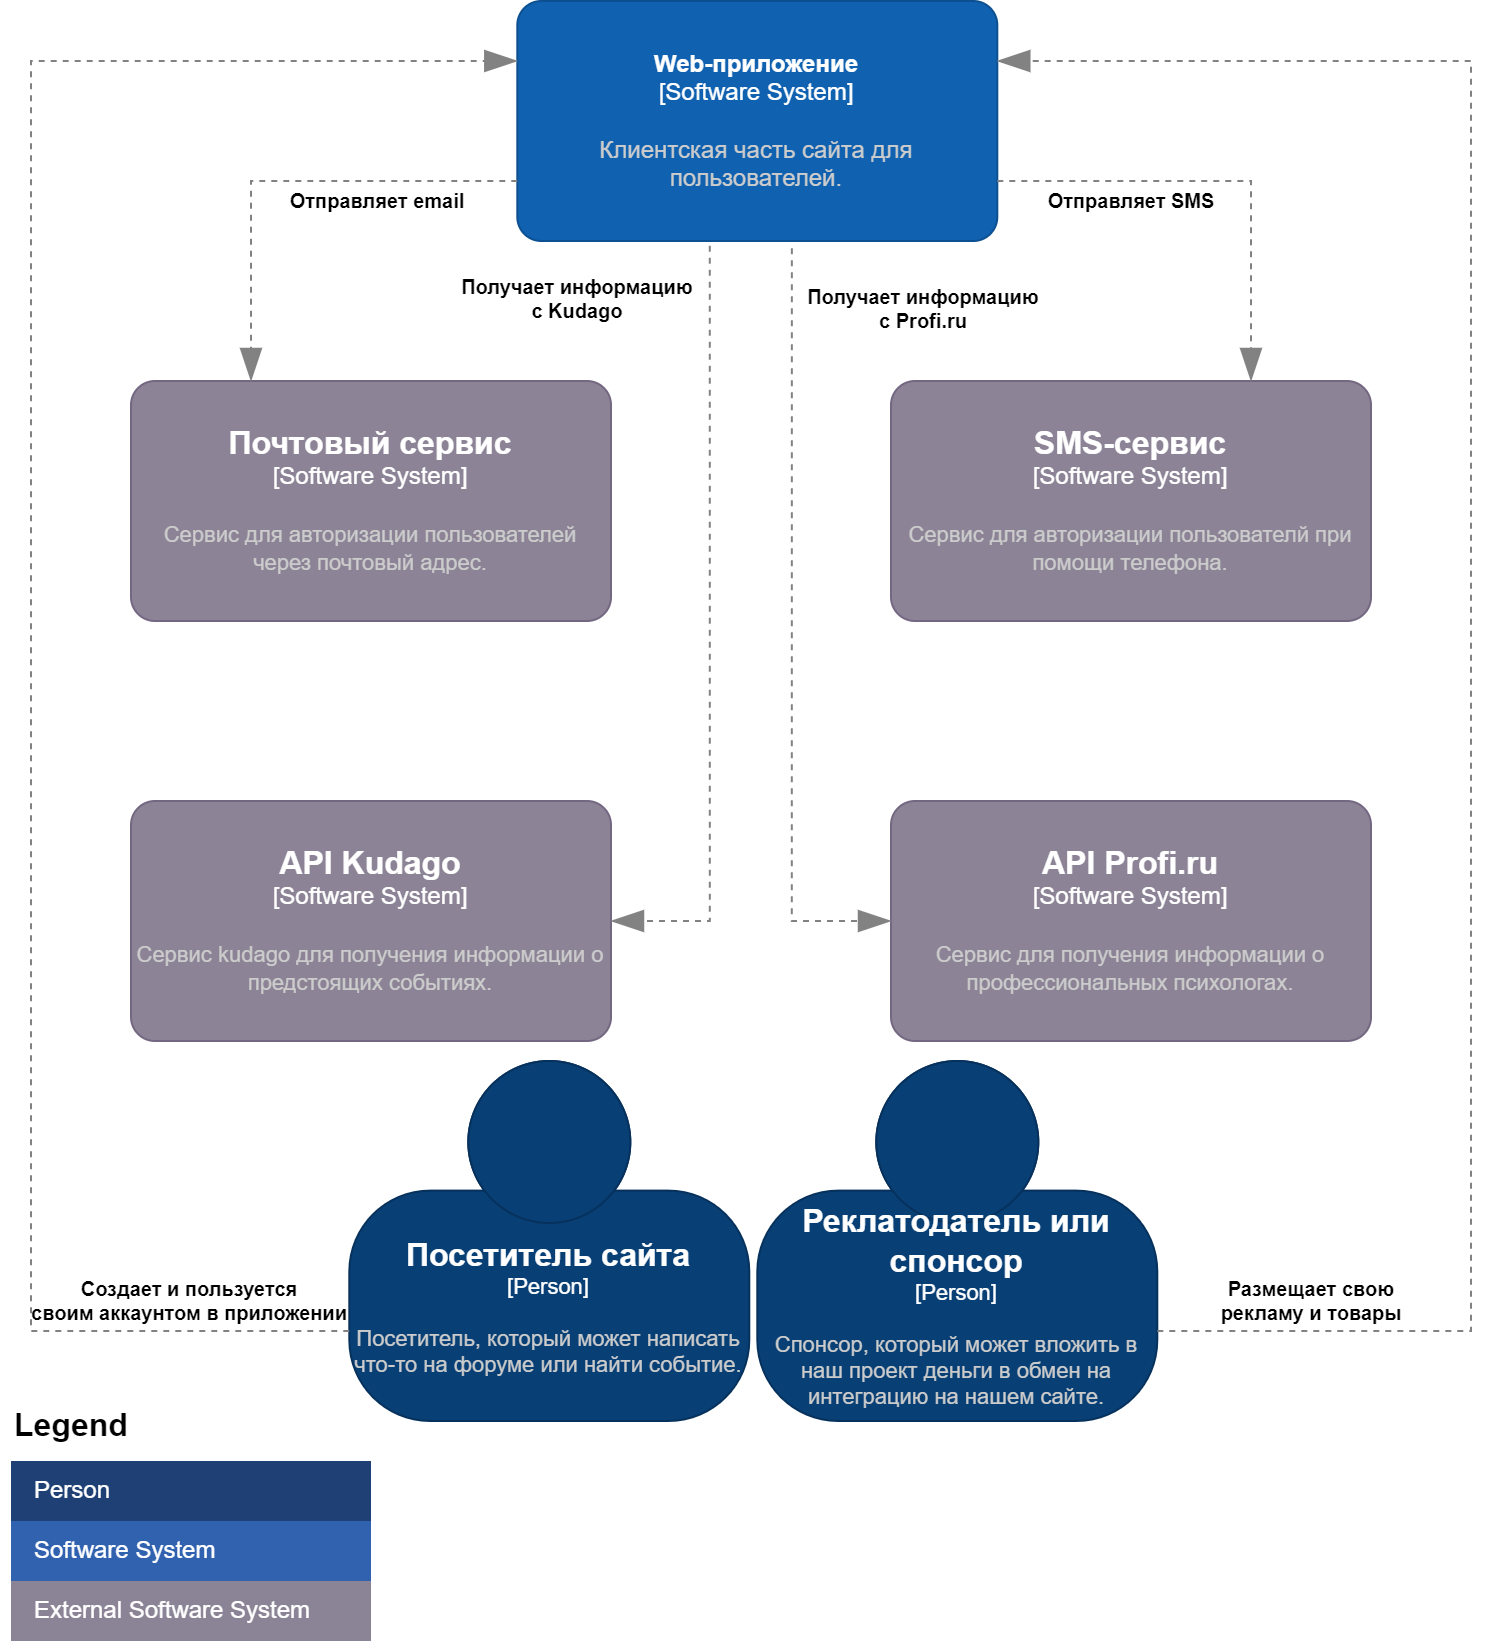

The diagram above was exported from draw.io. Its source (the exported page's mxGraphModel, read from the mxfile embedded in the PNG):
<mxGraphModel dx="1242" dy="909" grid="1" gridSize="10" guides="1" tooltips="1" connect="1" arrows="1" fold="1" page="1" pageScale="1" pageWidth="827" pageHeight="1169" math="0" shadow="0">
  <root>
    <mxCell id="0" />
    <mxCell id="1" parent="0" />
    <object placeholders="1" c4Name="Посетитель сайта" c4Type="Person" c4Description="Посетитель, который может написать что-то на форуме или найти событие." label="&lt;font style=&quot;font-size: 16px&quot;&gt;&lt;b&gt;%c4Name%&lt;/b&gt;&lt;/font&gt;&lt;div&gt;[%c4Type%]&lt;/div&gt;&lt;br&gt;&lt;div&gt;&lt;font style=&quot;font-size: 11px&quot;&gt;&lt;font color=&quot;#cccccc&quot;&gt;%c4Description%&lt;/font&gt;&lt;/div&gt;" id="GwIg44qP09K8tckJ26IQ-31">
      <mxCell style="html=1;fontSize=11;dashed=0;whiteSpace=wrap;fillColor=#083F75;strokeColor=#06315C;fontColor=#ffffff;shape=mxgraph.c4.person2;align=center;metaEdit=1;points=[[0.5,0,0],[1,0.5,0],[1,0.75,0],[0.75,1,0],[0.5,1,0],[0.25,1,0],[0,0.75,0],[0,0.5,0]];resizable=0;" parent="1" vertex="1">
        <mxGeometry x="199.15" y="580" width="200" height="180" as="geometry" />
      </mxCell>
    </object>
    <object placeholders="1" c4Name="Реклатодатель или спонсор" c4Type="Person" c4Description="Спонсор, который может вложить в наш проект деньги в обмен на интеграцию на нашем сайте." label="&lt;font style=&quot;font-size: 16px&quot;&gt;&lt;b&gt;%c4Name%&lt;/b&gt;&lt;/font&gt;&lt;div&gt;[%c4Type%]&lt;/div&gt;&lt;br&gt;&lt;div&gt;&lt;font style=&quot;font-size: 11px&quot;&gt;&lt;font color=&quot;#cccccc&quot;&gt;%c4Description%&lt;/font&gt;&lt;/div&gt;" id="GwIg44qP09K8tckJ26IQ-32">
      <mxCell style="html=1;fontSize=11;dashed=0;whiteSpace=wrap;fillColor=#083F75;strokeColor=#06315C;fontColor=#ffffff;shape=mxgraph.c4.person2;align=center;metaEdit=1;points=[[0.5,0,0],[1,0.5,0],[1,0.75,0],[0.75,1,0],[0.5,1,0],[0.25,1,0],[0,0.75,0],[0,0.5,0]];resizable=0;" parent="1" vertex="1">
        <mxGeometry x="403.15" y="580" width="200" height="180" as="geometry" />
      </mxCell>
    </object>
    <object placeholders="1" c4Name="Web-приложение" c4Type="Software System" c4Description="Клиентская часть сайта для пользователей." label="&lt;font style=&quot;font-size: 12px;&quot;&gt;&lt;b style=&quot;font-size: 12px;&quot;&gt;%c4Name%&lt;/b&gt;&lt;/font&gt;&lt;div style=&quot;font-size: 12px;&quot;&gt;[%c4Type%]&lt;/div&gt;&lt;br style=&quot;font-size: 12px;&quot;&gt;&lt;div style=&quot;font-size: 12px;&quot;&gt;&lt;font style=&quot;font-size: 12px;&quot;&gt;&lt;font color=&quot;#cccccc&quot; style=&quot;font-size: 12px;&quot;&gt;%c4Description%&lt;/font&gt;&lt;/font&gt;&lt;/div&gt;" id="GwIg44qP09K8tckJ26IQ-34">
      <mxCell style="rounded=1;whiteSpace=wrap;html=1;labelBackgroundColor=none;fillColor=#1061B0;fontColor=#ffffff;align=center;arcSize=10;strokeColor=#0D5091;metaEdit=1;resizable=0;points=[[0.25,0,0],[0.5,0,0],[0.75,0,0],[1,0.25,0],[1,0.5,0],[1,0.75,0],[0.75,1,0],[0.5,1,0],[0.25,1,0],[0,0.75,0],[0,0.5,0],[0,0.25,0]];gradientColor=none;fontSize=12;" parent="1" vertex="1">
        <mxGeometry x="283.15" y="50" width="240" height="120" as="geometry" />
      </mxCell>
    </object>
    <object placeholders="1" c4Name="Почтовый сервис" c4Type="Software System" c4Description="Сервис для авторизации пользователей через почтовый адрес." label="&lt;font style=&quot;font-size: 16px&quot;&gt;&lt;b&gt;%c4Name%&lt;/b&gt;&lt;/font&gt;&lt;div&gt;[%c4Type%]&lt;/div&gt;&lt;br&gt;&lt;div&gt;&lt;font style=&quot;font-size: 11px&quot;&gt;&lt;font color=&quot;#cccccc&quot;&gt;%c4Description%&lt;/font&gt;&lt;/div&gt;" id="GwIg44qP09K8tckJ26IQ-35">
      <mxCell style="rounded=1;whiteSpace=wrap;html=1;labelBackgroundColor=none;fillColor=#8C8496;fontColor=#ffffff;align=center;arcSize=10;strokeColor=#736782;metaEdit=1;resizable=0;points=[[0.25,0,0],[0.5,0,0],[0.75,0,0],[1,0.25,0],[1,0.5,0],[1,0.75,0],[0.75,1,0],[0.5,1,0],[0.25,1,0],[0,0.75,0],[0,0.5,0],[0,0.25,0]];fontSize=12;" parent="1" vertex="1">
        <mxGeometry x="90" y="240" width="240" height="120" as="geometry" />
      </mxCell>
    </object>
    <object placeholders="1" c4Name="SMS-сервис" c4Type="Software System" c4Description="Сервис для авторизации пользователй при помощи телефона." label="&lt;font style=&quot;font-size: 16px&quot;&gt;&lt;b&gt;%c4Name%&lt;/b&gt;&lt;/font&gt;&lt;div&gt;[%c4Type%]&lt;/div&gt;&lt;br&gt;&lt;div&gt;&lt;font style=&quot;font-size: 11px&quot;&gt;&lt;font color=&quot;#cccccc&quot;&gt;%c4Description%&lt;/font&gt;&lt;/div&gt;" id="GwIg44qP09K8tckJ26IQ-36">
      <mxCell style="rounded=1;whiteSpace=wrap;html=1;labelBackgroundColor=none;fillColor=#8C8496;fontColor=#ffffff;align=center;arcSize=10;strokeColor=#736782;metaEdit=1;resizable=0;points=[[0.25,0,0],[0.5,0,0],[0.75,0,0],[1,0.25,0],[1,0.5,0],[1,0.75,0],[0.75,1,0],[0.5,1,0],[0.25,1,0],[0,0.75,0],[0,0.5,0],[0,0.25,0]];fontSize=12;" parent="1" vertex="1">
        <mxGeometry x="470" y="240" width="240" height="120" as="geometry" />
      </mxCell>
    </object>
    <object placeholders="1" c4Name="API Kudago" c4Type="Software System" c4Description="Сервис kudago для получения информации о предстоящих событиях." label="&lt;font style=&quot;font-size: 16px&quot;&gt;&lt;b&gt;%c4Name%&lt;/b&gt;&lt;/font&gt;&lt;div&gt;[%c4Type%]&lt;/div&gt;&lt;br&gt;&lt;div&gt;&lt;font style=&quot;font-size: 11px&quot;&gt;&lt;font color=&quot;#cccccc&quot;&gt;%c4Description%&lt;/font&gt;&lt;/div&gt;" id="GwIg44qP09K8tckJ26IQ-37">
      <mxCell style="rounded=1;whiteSpace=wrap;html=1;labelBackgroundColor=none;fillColor=#8C8496;fontColor=#ffffff;align=center;arcSize=10;strokeColor=#736782;metaEdit=1;resizable=0;points=[[0.25,0,0],[0.5,0,0],[0.75,0,0],[1,0.25,0],[1,0.5,0],[1,0.75,0],[0.75,1,0],[0.5,1,0],[0.25,1,0],[0,0.75,0],[0,0.5,0],[0,0.25,0]];fontSize=12;" parent="1" vertex="1">
        <mxGeometry x="90" y="450" width="240" height="120" as="geometry" />
      </mxCell>
    </object>
    <object placeholders="1" c4Name="API Profi.ru" c4Type="Software System" c4Description="Сервис для получения информации о профессиональных психологах." label="&lt;font style=&quot;font-size: 16px&quot;&gt;&lt;b&gt;%c4Name%&lt;/b&gt;&lt;/font&gt;&lt;div&gt;[%c4Type%]&lt;/div&gt;&lt;br&gt;&lt;div&gt;&lt;font style=&quot;font-size: 11px&quot;&gt;&lt;font color=&quot;#cccccc&quot;&gt;%c4Description%&lt;/font&gt;&lt;/div&gt;" id="GwIg44qP09K8tckJ26IQ-38">
      <mxCell style="rounded=1;whiteSpace=wrap;html=1;labelBackgroundColor=none;fillColor=#8C8496;fontColor=#ffffff;align=center;arcSize=10;strokeColor=#736782;metaEdit=1;resizable=0;points=[[0.25,0,0],[0.5,0,0],[0.75,0,0],[1,0.25,0],[1,0.5,0],[1,0.75,0],[0.75,1,0],[0.5,1,0],[0.25,1,0],[0,0.75,0],[0,0.5,0],[0,0.25,0]];fontSize=12;" parent="1" vertex="1">
        <mxGeometry x="470" y="450" width="240" height="120" as="geometry" />
      </mxCell>
    </object>
    <object placeholders="1" c4Type="Relationship" c4Description="Отправляет email" label="&lt;div style=&quot;text-align: left&quot;&gt;&lt;div style=&quot;text-align: center&quot;&gt;&lt;b&gt;%c4Description%&lt;/b&gt;&lt;/div&gt;&lt;/div&gt;" id="GwIg44qP09K8tckJ26IQ-41">
      <mxCell style="endArrow=blockThin;html=1;fontSize=10;fontColor=default;strokeWidth=1;endFill=1;strokeColor=#828282;elbow=vertical;metaEdit=1;endSize=14;startSize=14;jumpStyle=arc;jumpSize=16;rounded=0;edgeStyle=orthogonalEdgeStyle;dashed=1;exitX=0;exitY=0.75;exitDx=0;exitDy=0;exitPerimeter=0;entryX=0.25;entryY=0;entryDx=0;entryDy=0;entryPerimeter=0;" parent="1" source="GwIg44qP09K8tckJ26IQ-34" target="GwIg44qP09K8tckJ26IQ-35" edge="1">
        <mxGeometry x="-0.4021" y="10" width="240" relative="1" as="geometry">
          <mxPoint x="139.15" y="180" as="sourcePoint" />
          <mxPoint x="379.15" y="180" as="targetPoint" />
          <mxPoint as="offset" />
        </mxGeometry>
      </mxCell>
    </object>
    <object placeholders="1" c4Type="Relationship" c4Description="Отправляет SMS" label="&lt;div style=&quot;text-align: left&quot;&gt;&lt;div style=&quot;text-align: center&quot;&gt;&lt;b&gt;%c4Description%&lt;/b&gt;&lt;/div&gt;&lt;/div&gt;" id="GwIg44qP09K8tckJ26IQ-42">
      <mxCell style="endArrow=blockThin;html=1;fontSize=10;fontColor=default;strokeWidth=1;endFill=1;strokeColor=#828282;elbow=vertical;metaEdit=1;endSize=14;startSize=14;jumpStyle=arc;jumpSize=16;rounded=0;edgeStyle=orthogonalEdgeStyle;dashed=1;exitX=1;exitY=0.75;exitDx=0;exitDy=0;exitPerimeter=0;entryX=0.75;entryY=0;entryDx=0;entryDy=0;entryPerimeter=0;" parent="1" source="GwIg44qP09K8tckJ26IQ-34" target="GwIg44qP09K8tckJ26IQ-36" edge="1">
        <mxGeometry x="-0.4106" y="-10" width="240" relative="1" as="geometry">
          <mxPoint x="359.15" y="240" as="sourcePoint" />
          <mxPoint x="599.15" y="240" as="targetPoint" />
          <mxPoint as="offset" />
        </mxGeometry>
      </mxCell>
    </object>
    <object placeholders="1" c4Type="Relationship" c4Description="Получает информацию&#10;с Profi.ru" label="&lt;div style=&quot;text-align: left&quot;&gt;&lt;div style=&quot;text-align: center&quot;&gt;&lt;b&gt;%c4Description%&lt;/b&gt;&lt;/div&gt;&lt;/div&gt;" id="GwIg44qP09K8tckJ26IQ-43">
      <mxCell style="endArrow=blockThin;html=1;fontSize=10;fontColor=default;strokeWidth=1;endFill=1;strokeColor=#828282;elbow=vertical;metaEdit=1;endSize=14;startSize=14;jumpStyle=arc;jumpSize=16;rounded=0;edgeStyle=orthogonalEdgeStyle;dashed=1;exitX=0.572;exitY=1.03;exitDx=0;exitDy=0;exitPerimeter=0;entryX=0;entryY=0.5;entryDx=0;entryDy=0;entryPerimeter=0;" parent="1" source="GwIg44qP09K8tckJ26IQ-34" target="GwIg44qP09K8tckJ26IQ-38" edge="1">
        <mxGeometry x="-0.8404" y="66" width="240" relative="1" as="geometry">
          <mxPoint x="359.15" y="370" as="sourcePoint" />
          <mxPoint x="599.15" y="370" as="targetPoint" />
          <mxPoint y="-1" as="offset" />
        </mxGeometry>
      </mxCell>
    </object>
    <object placeholders="1" c4Type="Relationship" c4Description="Получает информацию&#10;с Kudago" label="&lt;div style=&quot;text-align: left&quot;&gt;&lt;div style=&quot;text-align: center&quot;&gt;&lt;b&gt;%c4Description%&lt;/b&gt;&lt;/div&gt;&lt;/div&gt;" id="GwIg44qP09K8tckJ26IQ-45">
      <mxCell style="endArrow=blockThin;html=1;fontSize=10;fontColor=default;strokeWidth=1;endFill=1;strokeColor=#828282;elbow=vertical;metaEdit=1;endSize=14;startSize=14;jumpStyle=arc;jumpSize=16;rounded=0;edgeStyle=orthogonalEdgeStyle;dashed=1;exitX=0.401;exitY=1.02;exitDx=0;exitDy=0;exitPerimeter=0;entryX=1;entryY=0.5;entryDx=0;entryDy=0;entryPerimeter=0;" parent="1" source="GwIg44qP09K8tckJ26IQ-34" target="GwIg44qP09K8tckJ26IQ-37" edge="1">
        <mxGeometry x="-0.8573" y="-66" width="240" relative="1" as="geometry">
          <mxPoint x="359.15" y="330" as="sourcePoint" />
          <mxPoint x="599.15" y="330" as="targetPoint" />
          <mxPoint y="-1" as="offset" />
        </mxGeometry>
      </mxCell>
    </object>
    <object placeholders="1" c4Type="Relationship" c4Description="Размещает свою&#10;рекламу и товары" label="&lt;div style=&quot;text-align: left&quot;&gt;&lt;div style=&quot;text-align: center&quot;&gt;&lt;b&gt;%c4Description%&lt;/b&gt;&lt;/div&gt;&lt;/div&gt;" id="0zMW2U0PkaTWzkSYRZjS-30">
      <mxCell style="endArrow=blockThin;html=1;fontSize=10;fontColor=default;strokeWidth=1;endFill=1;strokeColor=#828282;elbow=vertical;metaEdit=1;endSize=14;startSize=14;jumpStyle=arc;jumpSize=16;rounded=0;edgeStyle=orthogonalEdgeStyle;dashed=1;exitX=1;exitY=0.75;exitDx=0;exitDy=0;exitPerimeter=0;entryX=1;entryY=0.25;entryDx=0;entryDy=0;entryPerimeter=0;" parent="1" source="GwIg44qP09K8tckJ26IQ-32" target="GwIg44qP09K8tckJ26IQ-34" edge="1">
        <mxGeometry x="-0.8506" y="15" width="240" relative="1" as="geometry">
          <mxPoint x="460" y="400" as="sourcePoint" />
          <mxPoint x="700" y="400" as="targetPoint" />
          <Array as="points">
            <mxPoint x="760" y="715" />
            <mxPoint x="760" y="80" />
          </Array>
          <mxPoint as="offset" />
        </mxGeometry>
      </mxCell>
    </object>
    <object placeholders="1" c4Type="Relationship" c4Description="Создает и пользуется&#10;своим аккаунтом в приложении" label="&lt;div style=&quot;text-align: left&quot;&gt;&lt;div style=&quot;text-align: center&quot;&gt;&lt;b&gt;%c4Description%&lt;/b&gt;&lt;/div&gt;&lt;/div&gt;" id="0zMW2U0PkaTWzkSYRZjS-31">
      <mxCell style="endArrow=blockThin;html=1;fontSize=10;fontColor=default;strokeWidth=1;endFill=1;strokeColor=#828282;elbow=vertical;metaEdit=1;endSize=14;startSize=14;jumpStyle=arc;jumpSize=16;rounded=0;edgeStyle=orthogonalEdgeStyle;dashed=1;exitX=0;exitY=0.75;exitDx=0;exitDy=0;exitPerimeter=0;entryX=0;entryY=0.25;entryDx=0;entryDy=0;entryPerimeter=0;" parent="1" source="GwIg44qP09K8tckJ26IQ-31" target="GwIg44qP09K8tckJ26IQ-34" edge="1">
        <mxGeometry x="-0.8474" y="-15" width="240" relative="1" as="geometry">
          <mxPoint x="380" y="530" as="sourcePoint" />
          <mxPoint x="620" y="530" as="targetPoint" />
          <Array as="points">
            <mxPoint x="40" y="715" />
            <mxPoint x="40" y="80" />
          </Array>
          <mxPoint x="-1" as="offset" />
        </mxGeometry>
      </mxCell>
    </object>
    <mxCell id="0zMW2U0PkaTWzkSYRZjS-32" value="Legend" style="align=left;fontSize=16;fontStyle=1;strokeColor=none;fillColor=none;fontColor=default;spacingTop=-8;resizable=0;" parent="1" vertex="1">
      <mxGeometry x="30" y="750" width="180" height="30" as="geometry" />
    </mxCell>
    <mxCell id="0zMW2U0PkaTWzkSYRZjS-33" value="" style="shape=table;html=1;whiteSpace=wrap;startSize=0;container=1;collapsible=0;childLayout=tableLayout;fillColor=none;align=left;spacingLeft=10;strokeColor=none;rounded=1;arcSize=11;fontColor=#FFFFFF;resizable=0;points=[[0.25,0,0],[0.5,0,0],[0.75,0,0],[1,0.25,0],[1,0.5,0],[1,0.75,0],[0.75,1,0],[0.5,1,0],[0.25,1,0],[0,0.75,0],[0,0.5,0],[0,0.25,0]];fontSize=12;" parent="1" vertex="1">
      <mxGeometry x="30" y="780" width="180" height="90" as="geometry" />
    </mxCell>
    <mxCell id="0zMW2U0PkaTWzkSYRZjS-34" value="Person" style="shape=partialRectangle;html=1;whiteSpace=wrap;connectable=0;fillColor=#1E4074;top=0;left=0;bottom=0;right=0;overflow=hidden;pointerEvents=1;align=left;spacingLeft=10;strokeColor=none;fontColor=#FFFFFF;fontSize=12;" parent="0zMW2U0PkaTWzkSYRZjS-33" vertex="1">
      <mxGeometry width="180" height="30" as="geometry" />
    </mxCell>
    <mxCell id="0zMW2U0PkaTWzkSYRZjS-35" value="Software System" style="shape=partialRectangle;html=1;whiteSpace=wrap;connectable=0;fillColor=#3162AF;top=0;left=0;bottom=0;right=0;overflow=hidden;pointerEvents=1;align=left;spacingLeft=10;fontColor=#FFFFFF;fontSize=12;" parent="0zMW2U0PkaTWzkSYRZjS-33" vertex="1">
      <mxGeometry y="30" width="180" height="30" as="geometry" />
    </mxCell>
    <mxCell id="0zMW2U0PkaTWzkSYRZjS-39" value="External Software System" style="shape=partialRectangle;html=1;whiteSpace=wrap;connectable=0;fillColor=#8B8496;top=0;left=0;bottom=0;right=0;overflow=hidden;pointerEvents=1;align=left;spacingLeft=10;fontColor=#FFFFFF;fontSize=12;" parent="0zMW2U0PkaTWzkSYRZjS-33" vertex="1">
      <mxGeometry y="60" width="180" height="30" as="geometry" />
    </mxCell>
  </root>
</mxGraphModel>